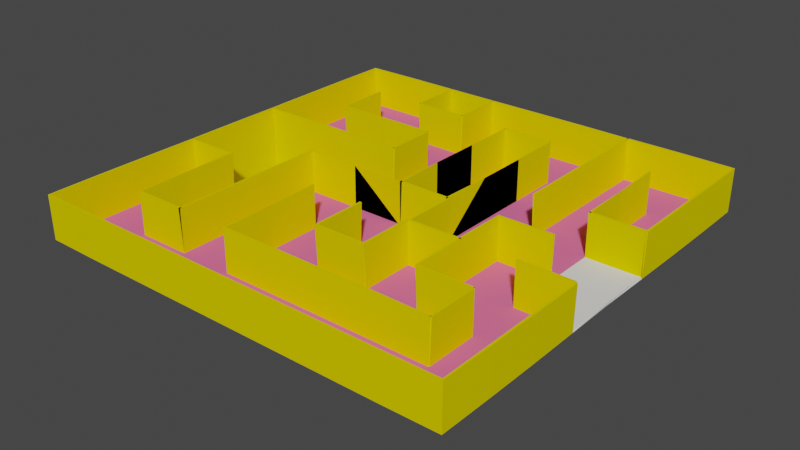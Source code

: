 # Source: labirent3.blend  (saved by Blender 2.90.8; exported with 4.5.12 LTS)
import bpy
from mathutils import Matrix  # noqa: F401  (used for matrix-valued properties, if any)

bpy.ops.wm.read_factory_settings(use_empty=True)
scene = bpy.context.scene
scene.name = 'Scene'

# ---- collections
col_collection = bpy.data.collections.new('Collection'); scene.collection.children.link(col_collection)

# ---- materials (node trees are filled in below, after node groups)
mat_labirent = bpy.data.materials.new('labirent')
mat_labirent.use_transparent_shadow = False
mat_labirent.diffuse_color = (0.8, 0.6615, 0.0, 1.0)
mat_bitis = bpy.data.materials.new('bitis')
mat_bitis.use_transparent_shadow = False
mat_bitis.diffuse_color = (0.8, 0.1551, 0.3429, 1.0)
mat_material = bpy.data.materials.new('Material')
mat_material.use_transparent_shadow = False

# ---- material node trees

# ---- world
world_world = bpy.data.worlds.new('World'); scene.world = world_world
world_world.use_nodes = True; world_world.node_tree.nodes.clear()
_N = world_world.node_tree.nodes; _L = world_world.node_tree.links
n0 = _N.new('ShaderNodeOutputWorld'); n0.name = 'World Output'; n0.location = (300, 300)
n1 = _N.new('ShaderNodeBackground'); n1.name = 'Background'; n1.location = (10, 300)
n1.inputs[0].default_value = (0.05088, 0.05088, 0.05088, 1.0)
_L.new(n1.outputs[0], n0.inputs[0])
n0.is_active_output = True
world_world.color = (0.05088, 0.05088, 0.05088)
world_world.use_sun_shadow = False
world_world.sun_shadow_jitter_overblur = 0.0

# ---- meshes
me_plane = bpy.data.meshes.new('Plane')
me_plane.from_pydata([(-1.0, -1.0, 0.0), (1.0, -1.0, 0.0), (-1.0, 1.0, 0.0), (1.0, 1.0, 0.0), (-1.0, 0.0, 0.0), (0.0, -1.0, 0.0), (1.0, 0.0, 0.0), (0.0, 1.0, 0.0), (0.0, 0.0, 0.0), (-1.0, -0.5, 0.0), (0.5, -1.0, 0.0), (1.0, 0.5, 0.0), (-0.5, 1.0, 0.0), (-1.0, 0.5, 0.0), (-0.5, -1.0, 0.0), (1.0, -0.5, 0.0), (0.5, 1.0, 0.0), (0.0, 0.5, 0.0), (0.0, -0.5, 0.0), (-0.5, 0.0, 0.0), (0.5, 0.0, 0.0), (0.5, -0.5, 0.0), (-0.5, -0.5, 0.0), (-0.5, 0.5, 0.0), (0.5, 0.5, 0.0), (-1.0, -0.75, 0.0), (0.75, -1.0, 0.0), (1.0, 0.75, 0.0), (-0.75, 1.0, 0.0), (-1.0, 0.25, 0.0), (-0.25, -1.0, 0.0), (1.0, -0.25, 0.0), (0.25, 1.0, 0.0), (0.0, 0.75, 0.0), (0.0, -0.25, 0.0), (-0.75, 0.0, 0.0), (0.25, 0.0, 0.0), (-1.0, -0.25, 0.0), (0.25, -1.0, 0.0), (1.0, 0.25, 0.0), (-0.25, 1.0, 0.0), (-1.0, 0.75, 0.0), (-0.75, -1.0, 0.0), (1.0, -0.75, 0.0), (0.75, 1.0, 0.0), (0.0, 0.25, 0.0), (0.0, -0.75, 0.0), (-0.25, 0.0, 0.0), (0.75, 0.0, 0.0), (0.5, -0.25, 0.0), (0.5, -0.75, 0.0), (0.25, -0.5, 0.0), (0.75, -0.5, 0.0), (-0.5, -0.25, 0.0), (-0.5, -0.75, 0.0), (-0.75, -0.5, 0.0), (-0.25, -0.5, 0.0), (-0.5, 0.75, 0.0), (-0.5, 0.25, 0.0), (-0.75, 0.5, 0.0), (-0.25, 0.5, 0.0), (0.5, 0.75, 0.0), (0.5, 0.25, 0.0), (0.25, 0.5, 0.0), (0.75, 0.5, 0.0), (0.75, 0.25, 0.0), (0.25, 0.25, 0.0), (0.25, 0.75, 0.0), (-0.25, 0.25, 0.0), (-0.75, 0.25, 0.0), (-0.75, 0.75, 0.0), (-0.25, -0.75, 0.0), (-0.75, -0.75, 0.0), (-0.75, -0.25, 0.0), (0.75, -0.75, 0.0), (0.25, -0.75, 0.0), (0.25, -0.25, 0.0), (0.75, -0.25, 0.0), (-0.25, -0.25, 0.0), (-0.25, 0.75, 0.0), (0.75, 0.75, 0.0), (1.0, -0.25, 0.2), (1.0, 0.25, 0.2), (0.75, 0.25, 0.2), (0.75, -0.25, 0.2), (-1.0, 0.0, 0.2), (-1.0, 0.25, 0.2), (-1.0, -0.25, 0.2), (-0.75, 0.25, 0.2), (-0.75, -0.25, 0.2), (0.5, 0.0, 0.2), (0.5, -0.5, 0.2), (0.75, 0.0, 0.2), (0.5, -0.25, 0.2), (0.5, -0.75, 0.2), (0.75, -0.5, 0.2), (0.75, -0.75, 0.2), (0.0, 0.0, 0.2), (0.0, -0.5, 0.2), (-0.5, 0.0, 0.2), (-0.5, -0.5, 0.2), (0.0, -0.25, 0.2), (0.0, -0.75, 0.2), (-0.25, 0.0, 0.2), (0.5, -0.75, 0.2), (0.25, -0.5, 0.2), (-0.5, -0.25, 0.2), (-0.5, -0.75, 0.2), (-0.25, -0.5, 0.2), (-0.25, -0.75, 0.2), (0.25, -0.75, 0.2), (0.25, -0.25, 0.2), (-0.25, -0.25, 0.2), (0.0, -0.5, 0.2), (0.25, -0.5, 0.2), (0.0, 0.0, 0.2), (0.25, 0.0, 0.2), (0.5, -0.25, 0.2), (0.25, -0.25, 0.2), (-1.0, -1.0, 0.2), (1.0, -1.0, 0.2), (0.0, -1.0, 0.2), (-1.0, -0.5, 0.2), (0.5, -1.0, 0.2), (-0.5, -1.0, 0.2), (1.0, -0.5, 0.2), (-1.0, -0.75, 0.2), (0.75, -1.0, 0.2), (-0.25, -1.0, 0.2), (1.0, -0.25, 0.2), (0.25, -1.0, 0.2), (-0.75, -1.0, 0.2), (1.0, -0.75, 0.2), (-0.5, -0.75, 0.2), (-0.75, -0.5, 0.2), (-0.75, -0.75, 0.2), (-0.75, -0.25, 0.2), (-1.0, 1.0, 0.2), (0.0, 1.0, 0.2), (0.0, 0.0, 0.2), (-0.5, 1.0, 0.2), (-1.0, 0.5, 0.2), (0.5, 1.0, 0.2), (0.0, 0.5, 0.2), (-0.5, 0.5, 0.2), (0.5, 0.5, 0.2), (-0.75, 1.0, 0.2), (0.25, 1.0, 0.2), (0.0, 0.75, 0.2), (0.25, 0.0, 0.2), (-0.25, 1.0, 0.2), (-1.0, 0.75, 0.2), (0.0, 0.25, 0.2), (-0.5, 0.75, 0.2), (-0.5, 0.25, 0.2), (-0.75, 0.5, 0.2), (-0.25, 0.5, 0.2), (0.5, 0.75, 0.2), (0.5, 0.25, 0.2), (0.25, 0.5, 0.2), (0.25, 0.25, 0.2), (0.25, 0.75, 0.2), (-0.25, 0.25, 0.2), (-0.75, 0.25, 0.2), (-0.75, 0.75, 0.2), (-0.25, 0.75, 0.2), (1.0, 1.0, 0.2), (1.0, 0.5, 0.2), (0.5, 1.0, 0.2), (1.0, 0.75, 0.2), (1.0, 0.25, 0.2), (0.75, 1.0, 0.2), (0.75, 0.5, 0.2), (0.75, 0.25, 0.2), (0.75, 0.75, 0.2), (-1.0, 0.25, -0.2), (-1.0, 0.0, -0.2), (-0.75, 0.0, -0.2), (-1.0, -0.25, -0.2), (-0.75, 0.25, -0.2), (-0.75, -0.25, -0.2)], [], [(80, 27, 3, 44), (79, 33, 7, 40), (78, 34, 8, 47), (77, 31, 6, 48), (76, 49, 20, 36), (75, 50, 21, 51), (74, 43, 15, 52), (73, 53, 19, 35), (72, 54, 22, 55), (71, 46, 18, 56), (70, 57, 12, 28), (69, 58, 23, 59), (68, 45, 17, 60), (67, 61, 16, 32), (66, 62, 24, 63), (65, 39, 11, 64), (62, 65, 64, 24), (20, 48, 65, 62), (48, 6, 39, 65), (45, 66, 63, 17), (8, 36, 66, 45), (36, 20, 62, 66), (33, 67, 32, 7), (17, 63, 67, 33), (63, 24, 61, 67), (58, 68, 60, 23), (19, 47, 68, 58), (47, 8, 45, 68), (29, 69, 59, 13), (4, 37, 178, 176), (35, 19, 58, 69), (41, 70, 28, 2), (13, 59, 70, 41), (59, 23, 57, 70), (54, 71, 56, 22), (14, 30, 71, 54), (30, 5, 46, 71), (25, 72, 55, 9), (0, 42, 72, 25), (42, 14, 54, 72), (69, 29, 175, 179), (9, 55, 73, 37), (55, 22, 53, 73), (50, 74, 52, 21), (10, 26, 74, 50), (26, 1, 43, 74), (46, 75, 51, 18), (5, 38, 75, 46), (38, 10, 50, 75), (34, 76, 36, 8), (18, 51, 76, 34), (51, 21, 49, 76), (49, 77, 48, 20), (21, 52, 77, 49), (52, 15, 31, 77), (53, 78, 47, 19), (22, 56, 78, 53), (56, 18, 34, 78), (57, 79, 40, 12), (23, 60, 79, 57), (60, 17, 33, 79), (61, 80, 44, 16), (24, 64, 80, 61), (64, 11, 27, 80), (77, 31, 81, 84), (65, 39, 82, 83), (29, 69, 88, 86), (37, 4, 85, 87), (4, 29, 86, 85), (37, 73, 89, 87), (49, 20, 90, 93), (21, 49, 93, 91), (52, 21, 91, 95), (20, 48, 92, 90), (50, 74, 96, 94), (52, 74, 96, 95), (46, 75, 110, 102), (34, 18, 98, 101), (75, 50, 104, 110), (53, 19, 99, 106), (51, 76, 111, 105), (54, 22, 100, 107), (56, 78, 112, 108), (19, 47, 103, 99), (56, 71, 109, 108), (22, 53, 106, 100), (8, 47, 103, 97), (71, 46, 102, 109), (51, 18, 113, 114), (76, 49, 117, 118), (36, 76, 118, 116), (8, 36, 116, 115), (26, 10, 123, 127), (55, 72, 135, 134), (5, 30, 128, 121), (42, 0, 119, 131), (10, 38, 130, 123), (43, 1, 120, 132), (72, 54, 133, 135), (0, 25, 126, 119), (30, 14, 124, 128), (1, 26, 127, 120), (38, 5, 121, 130), (31, 15, 125, 129), (55, 73, 136, 134), (14, 42, 131, 124), (25, 9, 122, 126), (15, 43, 132, 125), (36, 66, 160, 149), (33, 17, 143, 148), (41, 2, 137, 151), (57, 79, 165, 153), (59, 70, 164, 155), (58, 68, 162, 154), (45, 17, 143, 152), (60, 23, 144, 156), (28, 12, 140, 146), (61, 16, 142, 157), (7, 32, 147, 138), (23, 59, 155, 144), (62, 24, 145, 158), (63, 67, 161, 159), (45, 8, 139, 152), (33, 67, 161, 148), (13, 41, 151, 141), (24, 61, 157, 145), (57, 12, 140, 153), (63, 66, 160, 159), (32, 16, 142, 147), (40, 79, 165, 150), (69, 58, 154, 163), (2, 28, 146, 137), (60, 68, 162, 156), (40, 7, 138, 150), (3, 27, 169, 166), (64, 80, 174, 172), (27, 11, 167, 169), (64, 65, 173, 172), (11, 39, 170, 167), (16, 44, 171, 168), (44, 3, 166, 171), (13, 141, 86, 29), (37, 87, 122, 9), (40, 150, 140, 12), (176, 177, 179, 175), (178, 180, 177, 176), (37, 73, 180, 178), (29, 4, 176, 175), (73, 35, 177, 180), (35, 69, 179, 177)])
me_plane.polygons.foreach_set('material_index', [1, 1, 1, 2, 1, 1, 1, 1, 1, 1, 1, 1, 1, 1, 1, 1, 1, 1, 2, 1, 1, 1, 1, 1, 1, 1, 1, 1, 1, 0, 1, 1, 1, 1, 1, 1, 1, 1, 1, 1, 0, 1, 1, 1, 1, 1, 1, 1, 1, 1, 1, 1, 1, 1, 1, 1, 1, 1, 1, 1, 1, 1, 1, 1, 0, 0, 0, 0, 0, 0, 0, 0, 0, 0, 0, 0, 0, 0, 0, 0, 0, 0, 0, 0, 0, 0, 0, 0, 0, 0, 0, 0, 0, 0, 0, 0, 0, 0, 0, 0, 0, 0, 0, 0, 0, 0, 0, 0, 0, 0, 0, 0, 0, 0, 0, 0, 0, 0, 0, 0, 0, 0, 0, 0, 0, 0, 0, 0, 0, 0, 0, 0, 0, 0, 0, 0, 0, 0, 0, 0, 0, 0, 0, 0, 2, 2, 0, 0, 0, 0])
_uv = me_plane.uv_layers.new(name='UVMap')
_uv.uv.foreach_set('vector', [0.875, 0.875, 1.0, 0.875, 1.0, 1.0, 0.875, 1.0, 0.375, 0.875, 0.5, 0.875, 0.5, 1.0, 0.375, 1.0, 0.375, 0.375, 0.5, 0.375, 0.5, 0.5, 0.375, 0.5, 0.875, 0.375, 1.0, 0.375, 1.0, 0.5, 0.875, 0.5, 0.625, 0.375, 0.75, 0.375, 0.75, 0.5, 0.625, 0.5, 0.625, 0.125, 0.75, 0.125, 0.75, 0.25, 0.625, 0.25, 0.875, 0.125, 1.0, 0.125, 1.0, 0.25, 0.875, 0.25, 0.125, 0.375, 0.25, 0.375, 0.25, 0.5, 0.125, 0.5, 0.125, 0.125, 0.25, 0.125, 0.25, 0.25, 0.125, 0.25, 0.375, 0.125, 0.5, 0.125, 0.5, 0.25, 0.375, 0.25, 0.125, 0.875, 0.25, 0.875, 0.25, 1.0, 0.125, 1.0, 0.125, 0.625, 0.25, 0.625, 0.25, 0.75, 0.125, 0.75, 0.375, 0.625, 0.5, 0.625, 0.5, 0.75, 0.375, 0.75, 0.625, 0.875, 0.75, 0.875, 0.75, 1.0, 0.625, 1.0, 0.625, 0.625, 0.75, 0.625, 0.75, 0.75, 0.625, 0.75, 0.875, 0.625, 1.0, 0.625, 1.0, 0.75, 0.875, 0.75, 0.75, 0.625, 0.875, 0.625, 0.875, 0.75, 0.75, 0.75, 0.75, 0.5, 0.875, 0.5, 0.875, 0.625, 0.75, 0.625, 0.875, 0.5, 1.0, 0.5, 1.0, 0.625, 0.875, 0.625, 0.5, 0.625, 0.625, 0.625, 0.625, 0.75, 0.5, 0.75, 0.5, 0.5, 0.625, 0.5, 0.625, 0.625, 0.5, 0.625, 0.625, 0.5, 0.75, 0.5, 0.75, 0.625, 0.625, 0.625, 0.5, 0.875, 0.625, 0.875, 0.625, 1.0, 0.5, 1.0, 0.5, 0.75, 0.625, 0.75, 0.625, 0.875, 0.5, 0.875, 0.625, 0.75, 0.75, 0.75, 0.75, 0.875, 0.625, 0.875, 0.25, 0.625, 0.375, 0.625, 0.375, 0.75, 0.25, 0.75, 0.25, 0.5, 0.375, 0.5, 0.375, 0.625, 0.25, 0.625, 0.375, 0.5, 0.5, 0.5, 0.5, 0.625, 0.375, 0.625, 0.0, 0.625, 0.125, 0.625, 0.125, 0.75, 0.0, 0.75, 0.0, 0.5, 0.0, 0.375, 0.0, 0.375, 0.0, 0.5, 0.125, 0.5, 0.25, 0.5, 0.25, 0.625, 0.125, 0.625, 0.0, 0.875, 0.125, 0.875, 0.125, 1.0, 0.0, 1.0, 0.0, 0.75, 0.125, 0.75, 0.125, 0.875, 0.0, 0.875, 0.125, 0.75, 0.25, 0.75, 0.25, 0.875, 0.125, 0.875, 0.25, 0.125, 0.375, 0.125, 0.375, 0.25, 0.25, 0.25, 0.25, 0.0, 0.375, 0.0, 0.375, 0.125, 0.25, 0.125, 0.375, 0.0, 0.5, 0.0, 0.5, 0.125, 0.375, 0.125, 0.0, 0.125, 0.125, 0.125, 0.125, 0.25, 0.0, 0.25, 0.0, 0.0, 0.125, 0.0, 0.125, 0.125, 0.0, 0.125, 0.125, 0.0, 0.25, 0.0, 0.25, 0.125, 0.125, 0.125, 0.125, 0.625, 0.0, 0.625, 0.0, 0.625, 0.125, 0.625, 0.0, 0.25, 0.125, 0.25, 0.125, 0.375, 0.0, 0.375, 0.125, 0.25, 0.25, 0.25, 0.25, 0.375, 0.125, 0.375, 0.75, 0.125, 0.875, 0.125, 0.875, 0.25, 0.75, 0.25, 0.75, 0.0, 0.875, 0.0, 0.875, 0.125, 0.75, 0.125, 0.875, 0.0, 1.0, 0.0, 1.0, 0.125, 0.875, 0.125, 0.5, 0.125, 0.625, 0.125, 0.625, 0.25, 0.5, 0.25, 0.5, 0.0, 0.625, 0.0, 0.625, 0.125, 0.5, 0.125, 0.625, 0.0, 0.75, 0.0, 0.75, 0.125, 0.625, 0.125, 0.5, 0.375, 0.625, 0.375, 0.625, 0.5, 0.5, 0.5, 0.5, 0.25, 0.625, 0.25, 0.625, 0.375, 0.5, 0.375, 0.625, 0.25, 0.75, 0.25, 0.75, 0.375, 0.625, 0.375, 0.75, 0.375, 0.875, 0.375, 0.875, 0.5, 0.75, 0.5, 0.75, 0.25, 0.875, 0.25, 0.875, 0.375, 0.75, 0.375, 0.875, 0.25, 1.0, 0.25, 1.0, 0.375, 0.875, 0.375, 0.25, 0.375, 0.375, 0.375, 0.375, 0.5, 0.25, 0.5, 0.25, 0.25, 0.375, 0.25, 0.375, 0.375, 0.25, 0.375, 0.375, 0.25, 0.5, 0.25, 0.5, 0.375, 0.375, 0.375, 0.25, 0.875, 0.375, 0.875, 0.375, 1.0, 0.25, 1.0, 0.25, 0.75, 0.375, 0.75, 0.375, 0.875, 0.25, 0.875, 0.375, 0.75, 0.5, 0.75, 0.5, 0.875, 0.375, 0.875, 0.75, 0.875, 0.875, 0.875, 0.875, 1.0, 0.75, 1.0, 0.75, 0.75, 0.875, 0.75, 0.875, 0.875, 0.75, 0.875, 0.875, 0.75, 1.0, 0.75, 1.0, 0.875, 0.875, 0.875, 0.875, 0.375, 1.0, 0.375, 1.0, 0.375, 0.875, 0.375, 0.875, 0.625, 1.0, 0.625, 1.0, 0.625, 0.875, 0.625, 0.0, 0.625, 0.125, 0.625, 0.125, 0.625, 0.0, 0.625, 0.0, 0.375, 0.0, 0.5, 0.0, 0.5, 0.0, 0.375, 0.0, 0.5, 0.0, 0.625, 0.0, 0.625, 0.0, 0.5, 0.0, 0.375, 0.125, 0.375, 0.125, 0.375, 0.0, 0.375, 0.75, 0.375, 0.75, 0.5, 0.75, 0.5, 0.75, 0.375, 0.75, 0.25, 0.75, 0.375, 0.75, 0.375, 0.75, 0.25, 0.875, 0.25, 0.75, 0.25, 0.75, 0.25, 0.875, 0.25, 0.75, 0.5, 0.875, 0.5, 0.875, 0.5, 0.75, 0.5, 0.75, 0.125, 0.875, 0.125, 0.875, 0.125, 0.75, 0.125, 0.875, 0.25, 0.875, 0.125, 0.875, 0.125, 0.875, 0.25, 0.5, 0.125, 0.625, 0.125, 0.625, 0.125, 0.5, 0.125, 0.5, 0.375, 0.5, 0.25, 0.5, 0.25, 0.5, 0.375, 0.625, 0.125, 0.75, 0.125, 0.75, 0.125, 0.625, 0.125, 0.25, 0.375, 0.25, 0.5, 0.25, 0.5, 0.25, 0.375, 0.625, 0.25, 0.625, 0.375, 0.625, 0.375, 0.625, 0.25, 0.25, 0.125, 0.25, 0.25, 0.25, 0.25, 0.25, 0.125, 0.375, 0.25, 0.375, 0.375, 0.375, 0.375, 0.375, 0.25, 0.25, 0.5, 0.375, 0.5, 0.375, 0.5, 0.25, 0.5, 0.375, 0.25, 0.375, 0.125, 0.375, 0.125, 0.375, 0.25, 0.25, 0.25, 0.25, 0.375, 0.25, 0.375, 0.25, 0.25, 0.5, 0.5, 0.375, 0.5, 0.375, 0.5, 0.5, 0.5, 0.375, 0.125, 0.5, 0.125, 0.5, 0.125, 0.375, 0.125, 0.625, 0.25, 0.5, 0.25, 0.5, 0.25, 0.625, 0.25, 0.625, 0.375, 0.75, 0.375, 0.75, 0.375, 0.625, 0.375, 0.625, 0.5, 0.625, 0.375, 0.625, 0.375, 0.625, 0.5, 0.5, 0.5, 0.625, 0.5, 0.625, 0.5, 0.5, 0.5, 0.875, 0.0, 0.75, 0.0, 0.75, 0.0, 0.875, 0.0, 0.125, 0.25, 0.125, 0.125, 0.125, 0.125, 0.125, 0.25, 0.5, 0.0, 0.375, 0.0, 0.375, 0.0, 0.5, 0.0, 0.125, 0.0, 0.0, 0.0, 0.0, 0.0, 0.125, 0.0, 0.75, 0.0, 0.625, 0.0, 0.625, 0.0, 0.75, 0.0, 1.0, 0.125, 1.0, 0.0, 1.0, 0.0, 1.0, 0.125, 0.125, 0.125, 0.25, 0.125, 0.25, 0.125, 0.125, 0.125, 0.0, 0.0, 0.0, 0.125, 0.0, 0.125, 0.0, 0.0, 0.375, 0.0, 0.25, 0.0, 0.25, 0.0, 0.375, 0.0, 1.0, 0.0, 0.875, 0.0, 0.875, 0.0, 1.0, 0.0, 0.625, 0.0, 0.5, 0.0, 0.5, 0.0, 0.625, 0.0, 1.0, 0.375, 1.0, 0.25, 1.0, 0.25, 1.0, 0.375, 0.125, 0.25, 0.125, 0.375, 0.125, 0.375, 0.125, 0.25, 0.25, 0.0, 0.125, 0.0, 0.125, 0.0, 0.25, 0.0, 0.0, 0.125, 0.0, 0.25, 0.0, 0.25, 0.0, 0.125, 1.0, 0.25, 1.0, 0.125, 1.0, 0.125, 1.0, 0.25, 0.625, 0.5, 0.625, 0.625, 0.625, 0.625, 0.625, 0.5, 0.5, 0.875, 0.5, 0.75, 0.5, 0.75, 0.5, 0.875, 0.0, 0.875, 0.0, 1.0, 0.0, 1.0, 0.0, 0.875, 0.25, 0.875, 0.375, 0.875, 0.375, 0.875, 0.25, 0.875, 0.125, 0.75, 0.125, 0.875, 0.125, 0.875, 0.125, 0.75, 0.25, 0.625, 0.375, 0.625, 0.375, 0.625, 0.25, 0.625, 0.5, 0.625, 0.5, 0.75, 0.5, 0.75, 0.5, 0.625, 0.375, 0.75, 0.25, 0.75, 0.25, 0.75, 0.375, 0.75, 0.125, 1.0, 0.25, 1.0, 0.25, 1.0, 0.125, 1.0, 0.75, 0.875, 0.75, 1.0, 0.75, 1.0, 0.75, 0.875, 0.5, 1.0, 0.625, 1.0, 0.625, 1.0, 0.5, 1.0, 0.25, 0.75, 0.125, 0.75, 0.125, 0.75, 0.25, 0.75, 0.75, 0.625, 0.75, 0.75, 0.75, 0.75, 0.75, 0.625, 0.625, 0.75, 0.625, 0.875, 0.625, 0.875, 0.625, 0.75, 0.5, 0.625, 0.5, 0.5, 0.5, 0.5, 0.5, 0.625, 0.5, 0.875, 0.625, 0.875, 0.625, 0.875, 0.5, 0.875, 0.0, 0.75, 0.0, 0.875, 0.0, 0.875, 0.0, 0.75, 0.75, 0.75, 0.75, 0.875, 0.75, 0.875, 0.75, 0.75, 0.25, 0.875, 0.25, 1.0, 0.25, 1.0, 0.25, 0.875, 0.625, 0.75, 0.625, 0.625, 0.625, 0.625, 0.625, 0.75, 0.625, 1.0, 0.75, 1.0, 0.75, 1.0, 0.625, 1.0, 0.375, 1.0, 0.375, 0.875, 0.375, 0.875, 0.375, 1.0, 0.125, 0.625, 0.25, 0.625, 0.25, 0.625, 0.125, 0.625, 0.0, 1.0, 0.125, 1.0, 0.125, 1.0, 0.0, 1.0, 0.375, 0.75, 0.375, 0.625, 0.375, 0.625, 0.375, 0.75, 0.375, 1.0, 0.5, 1.0, 0.5, 1.0, 0.375, 1.0, 1.0, 1.0, 1.0, 0.875, 1.0, 0.875, 1.0, 1.0, 0.875, 0.75, 0.875, 0.875, 0.875, 0.875, 0.875, 0.75, 1.0, 0.875, 1.0, 0.75, 1.0, 0.75, 1.0, 0.875, 0.875, 0.75, 0.875, 0.625, 0.875, 0.625, 0.875, 0.75, 1.0, 0.75, 1.0, 0.625, 1.0, 0.625, 1.0, 0.75, 0.75, 1.0, 0.875, 1.0, 0.875, 1.0, 0.75, 1.0, 0.875, 1.0, 1.0, 1.0, 1.0, 1.0, 0.875, 1.0, 0.0, 0.0, 0.0, 0.0, 0.0, 0.0, 0.0, 0.0, 0.0, 0.0, 0.0, 0.0, 0.0, 0.0, 0.0, 0.0, 0.0, 0.0, 0.0, 0.0, 0.0, 0.0, 0.0, 0.0, 0.0, 0.5, 0.125, 0.5, 0.125, 0.625, 0.0, 0.625, 0.0, 0.375, 0.125, 0.375, 0.125, 0.5, 0.0, 0.5, 0.0, 0.375, 0.125, 0.375, 0.125, 0.375, 0.0, 0.375, 0.0, 0.625, 0.0, 0.5, 0.0, 0.5, 0.0, 0.625, 0.125, 0.375, 0.125, 0.5, 0.125, 0.5, 0.125, 0.375, 0.125, 0.5, 0.125, 0.625, 0.125, 0.625, 0.125, 0.5])
me_plane.materials.append(mat_labirent)
me_plane.materials.append(mat_bitis)
me_plane.materials.append(mat_material)
me_plane.use_remesh_fix_poles = True
me_plane.use_remesh_preserve_attributes = False
me_plane.use_mirror_vertex_groups = False
me_plane.update()

# ---- objects
ob_plane = bpy.data.objects.new('Plane', me_plane)

# ---- transforms, parenting, visibility, modifiers, constraints
ob_plane.location = (0.0, 0.0, 0.0)
ob_plane.scale = (5.0, 5.0, 5.0)
ob_plane.lineart.crease_threshold = 0.0
_m = ob_plane.modifiers.new('Solidify', 'SOLIDIFY')

# ---- collection membership
col_collection.objects.link(ob_plane)

# ---- scene / render settings (as saved in the file)
scene.frame_start = 1; scene.frame_end = 250; scene.frame_set(1)
scene.render.engine = 'BLENDER_EEVEE_NEXT'
scene.cycles.use_denoising = False
scene.cycles.samples = 128
scene.cycles.sampling_pattern = 'TABULATED_SOBOL'
scene.cycles.use_adaptive_sampling = False
scene.cycles.use_light_tree = False
scene.view_settings.view_transform = 'Filmic'
bpy.context.view_layer.update()

# ---- added for rendering (the .blend has no active camera and no usable light): camera, sun
cam_auto = bpy.data.cameras.new('AutoCamera')
cam_auto.lens = 50.0
cam_auto.sensor_width = 36.0
cam_auto.clip_end = 1000.0
ob_auto_camera = bpy.data.objects.new('AutoCamera', cam_auto)
scene.collection.objects.link(ob_auto_camera)
ob_auto_camera.location = (13.349, -16.0188, 10.6615)
ob_auto_camera.rotation_euler = (1.09748, -7.21219e-08, 0.694738)
scene.camera = ob_auto_camera
light_auto_sun = bpy.data.lights.new('AutoSun', 'SUN')
light_auto_sun.energy = 3.0
light_auto_sun.angle = 0.0523599
ob_auto_sun = bpy.data.objects.new('AutoSun', light_auto_sun)
scene.collection.objects.link(ob_auto_sun)
ob_auto_sun.rotation_euler = (0.872665, 0.174533, 0.523599)
bpy.context.view_layer.update()
